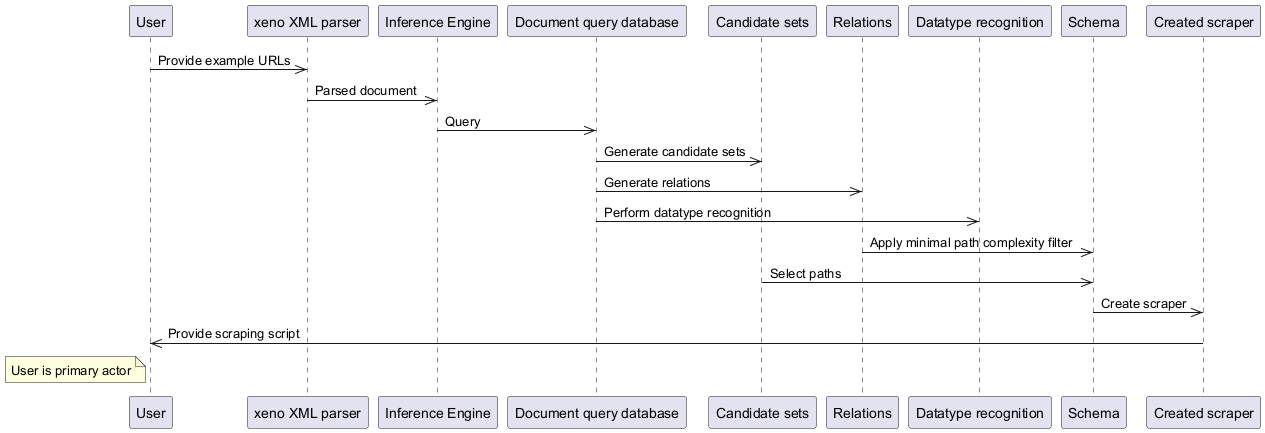

The diagram above was rendered by PlantUML. Its source (embedded in the PNG):
@startuml
participant User as "User"
participant xenoXMLparser as "xeno XML parser"
participant InferenceEngine as "Inference Engine"
participant DocumentQueryDatabase as "Document query database"
participant CandidateSets as "Candidate sets"
participant Relations as "Relations"
participant DatatypeRecognition as "Datatype recognition"
participant Schema as "Schema"
participant CreatedScraper as "Created scraper"
User ->> xenoXMLparser: Provide example URLs
xenoXMLparser ->> InferenceEngine: Parsed document
InferenceEngine ->> DocumentQueryDatabase: Query
DocumentQueryDatabase ->> CandidateSets: Generate candidate sets
DocumentQueryDatabase ->> Relations: Generate relations
DocumentQueryDatabase ->> DatatypeRecognition: Perform datatype recognition
Relations ->> Schema: Apply minimal path complexity filter
CandidateSets ->> Schema: Select paths
Schema ->> CreatedScraper: Create scraper
CreatedScraper ->> User: Provide scraping script
note left of User: User is primary actor
@enduml